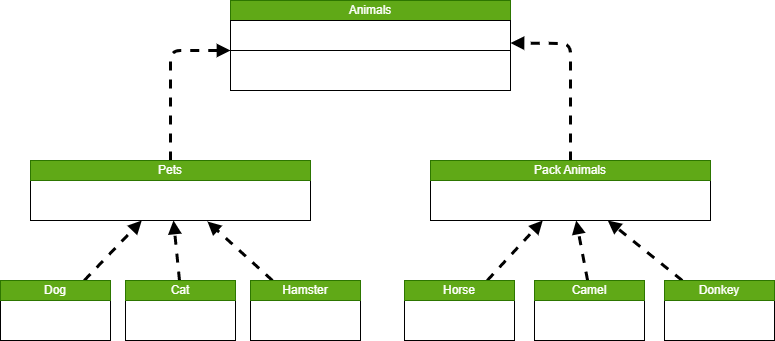

The diagram above was exported from draw.io. Its source (the exported page's mxGraphModel, read from the mxfile embedded in the PNG):
<mxGraphModel dx="1133" dy="779" grid="1" gridSize="10" guides="1" tooltips="1" connect="1" arrows="1" fold="1" page="1" pageScale="1" pageWidth="827" pageHeight="1169" math="0" shadow="0">
  <root>
    <mxCell id="0" />
    <mxCell id="1" parent="0" />
    <mxCell id="2" value="" style="rounded=0;whiteSpace=wrap;html=1;" vertex="1" parent="1">
      <mxGeometry x="240" y="80" width="280" height="90" as="geometry" />
    </mxCell>
    <mxCell id="3" value="Animals" style="rounded=0;whiteSpace=wrap;html=1;fillColor=#60a917;fontColor=#ffffff;strokeColor=#2D7600;" vertex="1" parent="1">
      <mxGeometry x="240" y="80" width="280" height="20" as="geometry" />
    </mxCell>
    <mxCell id="4" value="" style="rounded=0;whiteSpace=wrap;html=1;" vertex="1" parent="1">
      <mxGeometry x="240" y="100" width="280" height="30" as="geometry" />
    </mxCell>
    <mxCell id="5" style="edgeStyle=none;html=1;entryX=0;entryY=1;entryDx=0;entryDy=0;dashed=1;strokeWidth=3;endArrow=block;endFill=1;" edge="1" parent="1" source="6" target="4">
      <mxGeometry relative="1" as="geometry">
        <Array as="points">
          <mxPoint x="180" y="130" />
        </Array>
      </mxGeometry>
    </mxCell>
    <mxCell id="6" value="" style="rounded=0;whiteSpace=wrap;html=1;" vertex="1" parent="1">
      <mxGeometry x="40" y="240" width="280" height="60" as="geometry" />
    </mxCell>
    <mxCell id="7" value="Pets" style="rounded=0;whiteSpace=wrap;html=1;fillColor=#60a917;fontColor=#ffffff;strokeColor=#2D7600;" vertex="1" parent="1">
      <mxGeometry x="40" y="240" width="280" height="20" as="geometry" />
    </mxCell>
    <mxCell id="8" style="edgeStyle=none;html=1;entryX=1;entryY=0.75;entryDx=0;entryDy=0;dashed=1;strokeWidth=3;endArrow=block;endFill=1;" edge="1" parent="1" source="9" target="4">
      <mxGeometry relative="1" as="geometry">
        <Array as="points">
          <mxPoint x="580" y="123" />
        </Array>
      </mxGeometry>
    </mxCell>
    <mxCell id="9" value="" style="rounded=0;whiteSpace=wrap;html=1;" vertex="1" parent="1">
      <mxGeometry x="440" y="240" width="280" height="60" as="geometry" />
    </mxCell>
    <mxCell id="10" value="Pack Animals" style="rounded=0;whiteSpace=wrap;html=1;fillColor=#60a917;fontColor=#ffffff;strokeColor=#2D7600;" vertex="1" parent="1">
      <mxGeometry x="440" y="240" width="280" height="20" as="geometry" />
    </mxCell>
    <mxCell id="11" style="edgeStyle=none;html=1;dashed=1;strokeWidth=3;endArrow=block;endFill=1;" edge="1" parent="1" source="12" target="6">
      <mxGeometry relative="1" as="geometry" />
    </mxCell>
    <mxCell id="12" value="" style="rounded=0;whiteSpace=wrap;html=1;" vertex="1" parent="1">
      <mxGeometry x="10" y="360" width="110" height="60" as="geometry" />
    </mxCell>
    <mxCell id="13" value="Dog" style="rounded=0;whiteSpace=wrap;html=1;fillColor=#60a917;fontColor=#ffffff;strokeColor=#2D7600;" vertex="1" parent="1">
      <mxGeometry x="10" y="360" width="110" height="20" as="geometry" />
    </mxCell>
    <mxCell id="14" value="" style="rounded=0;whiteSpace=wrap;html=1;" vertex="1" parent="1">
      <mxGeometry x="135" y="360" width="110" height="60" as="geometry" />
    </mxCell>
    <mxCell id="15" style="edgeStyle=none;html=1;dashed=1;strokeWidth=3;endArrow=block;endFill=1;" edge="1" parent="1" source="16" target="6">
      <mxGeometry relative="1" as="geometry" />
    </mxCell>
    <mxCell id="16" value="Cat" style="rounded=0;whiteSpace=wrap;html=1;fillColor=#60a917;fontColor=#ffffff;strokeColor=#2D7600;" vertex="1" parent="1">
      <mxGeometry x="135" y="360" width="110" height="20" as="geometry" />
    </mxCell>
    <mxCell id="17" style="edgeStyle=none;html=1;dashed=1;strokeWidth=3;endArrow=block;endFill=1;entryX=0.632;entryY=1.017;entryDx=0;entryDy=0;entryPerimeter=0;" edge="1" parent="1" source="18" target="6">
      <mxGeometry relative="1" as="geometry">
        <mxPoint x="280" y="310" as="targetPoint" />
      </mxGeometry>
    </mxCell>
    <mxCell id="18" value="" style="rounded=0;whiteSpace=wrap;html=1;" vertex="1" parent="1">
      <mxGeometry x="260" y="360" width="110" height="60" as="geometry" />
    </mxCell>
    <mxCell id="19" value="Hamster" style="rounded=0;whiteSpace=wrap;html=1;fillColor=#60a917;fontColor=#ffffff;strokeColor=#2D7600;" vertex="1" parent="1">
      <mxGeometry x="260" y="360" width="110" height="20" as="geometry" />
    </mxCell>
    <mxCell id="20" style="edgeStyle=none;html=1;dashed=1;strokeWidth=3;endArrow=block;endFill=1;" edge="1" parent="1" source="21" target="9">
      <mxGeometry relative="1" as="geometry" />
    </mxCell>
    <mxCell id="21" value="" style="rounded=0;whiteSpace=wrap;html=1;" vertex="1" parent="1">
      <mxGeometry x="414" y="360" width="110" height="60" as="geometry" />
    </mxCell>
    <mxCell id="22" value="Horse" style="rounded=0;whiteSpace=wrap;html=1;fillColor=#60a917;fontColor=#ffffff;strokeColor=#2D7600;" vertex="1" parent="1">
      <mxGeometry x="414" y="360" width="110" height="20" as="geometry" />
    </mxCell>
    <mxCell id="23" value="" style="rounded=0;whiteSpace=wrap;html=1;" vertex="1" parent="1">
      <mxGeometry x="544" y="360" width="110" height="60" as="geometry" />
    </mxCell>
    <mxCell id="24" style="edgeStyle=none;html=1;dashed=1;strokeWidth=3;endArrow=block;endFill=1;" edge="1" parent="1" source="25" target="9">
      <mxGeometry relative="1" as="geometry" />
    </mxCell>
    <mxCell id="25" value="Camel" style="rounded=0;whiteSpace=wrap;html=1;fillColor=#60a917;fontColor=#ffffff;strokeColor=#2D7600;" vertex="1" parent="1">
      <mxGeometry x="544" y="360" width="110" height="20" as="geometry" />
    </mxCell>
    <mxCell id="26" style="edgeStyle=none;html=1;dashed=1;strokeWidth=3;endArrow=block;endFill=1;" edge="1" parent="1" source="27" target="9">
      <mxGeometry relative="1" as="geometry" />
    </mxCell>
    <mxCell id="27" value="" style="rounded=0;whiteSpace=wrap;html=1;" vertex="1" parent="1">
      <mxGeometry x="674" y="360" width="110" height="60" as="geometry" />
    </mxCell>
    <mxCell id="28" value="Donkey" style="rounded=0;whiteSpace=wrap;html=1;fillColor=#60a917;fontColor=#ffffff;strokeColor=#2D7600;" vertex="1" parent="1">
      <mxGeometry x="674" y="360" width="110" height="20" as="geometry" />
    </mxCell>
  </root>
</mxGraphModel>